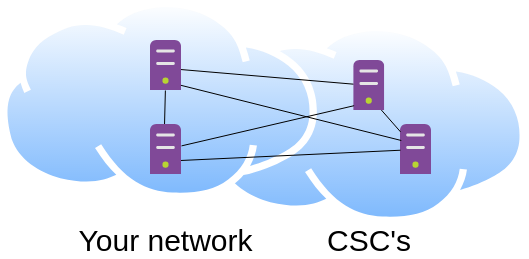

The diagram above was exported from draw.io. Its source (the exported page's mxGraphModel, read from the mxfile embedded in the PNG):
<mxGraphModel dx="374" dy="851" grid="1" gridSize="10" guides="1" tooltips="1" connect="1" arrows="1" fold="1" page="1" pageScale="1" pageWidth="1169" pageHeight="827" math="0" shadow="0">
  <root>
    <mxCell id="0" />
    <mxCell id="1" parent="0" />
    <mxCell id="3" value="" style="aspect=fixed;perimeter=ellipsePerimeter;html=1;align=center;shadow=0;dashed=0;spacingTop=3;image;image=img/lib/active_directory/internet_cloud.svg;" parent="1" vertex="1">
      <mxGeometry x="220" y="314" width="317.46" height="200" as="geometry" />
    </mxCell>
    <mxCell id="5" value="" style="aspect=fixed;perimeter=ellipsePerimeter;html=1;align=center;shadow=0;dashed=0;spacingTop=3;image;image=img/lib/active_directory/internet_cloud.svg;" parent="1" vertex="1">
      <mxGeometry x="10" y="290" width="317.46" height="200" as="geometry" />
    </mxCell>
    <mxCell id="10" value="" style="aspect=fixed;html=1;points=[];align=center;image;fontSize=12;image=img/lib/mscae/Non_Azure_Machine.svg;" parent="1" vertex="1">
      <mxGeometry x="410" y="414" width="31" height="50" as="geometry" />
    </mxCell>
    <mxCell id="11" value="&lt;font style=&quot;font-size: 30px&quot;&gt;CSC's&lt;/font&gt;" style="text;html=1;strokeColor=none;fillColor=none;align=center;verticalAlign=middle;whiteSpace=wrap;rounded=0;" parent="1" vertex="1">
      <mxGeometry x="358.73" y="520" width="40" height="20" as="geometry" />
    </mxCell>
    <mxCell id="12" value="&lt;font style=&quot;font-size: 30px&quot;&gt;Your network&lt;/font&gt;" style="text;html=1;strokeColor=none;fillColor=none;align=center;verticalAlign=middle;whiteSpace=wrap;rounded=0;" parent="1" vertex="1">
      <mxGeometry x="84.86999999999999" y="520" width="181.27" height="20" as="geometry" />
    </mxCell>
    <mxCell id="14" value="" style="endArrow=none;html=1;exitX=0.968;exitY=0.58;exitDx=0;exitDy=0;exitPerimeter=0;strokeColor=#000000;" parent="1" source="13" target="9" edge="1">
      <mxGeometry width="50" height="50" relative="1" as="geometry">
        <mxPoint x="190" y="450" as="sourcePoint" />
        <mxPoint x="240" y="400" as="targetPoint" />
      </mxGeometry>
    </mxCell>
    <mxCell id="15" value="" style="endArrow=none;html=1;strokeColor=#000000;exitX=0.452;exitY=0.02;exitDx=0;exitDy=0;exitPerimeter=0;" parent="1" source="8" target="13" edge="1">
      <mxGeometry width="50" height="50" relative="1" as="geometry">
        <mxPoint x="190" y="450" as="sourcePoint" />
        <mxPoint x="240" y="400" as="targetPoint" />
      </mxGeometry>
    </mxCell>
    <mxCell id="16" value="" style="endArrow=none;html=1;strokeColor=#000000;" parent="1" target="10" edge="1">
      <mxGeometry width="50" height="50" relative="1" as="geometry">
        <mxPoint x="190" y="450" as="sourcePoint" />
        <mxPoint x="240" y="400" as="targetPoint" />
      </mxGeometry>
    </mxCell>
    <mxCell id="17" value="" style="endArrow=none;html=1;strokeColor=#000000;entryX=0.877;entryY=0.98;entryDx=0;entryDy=0;entryPerimeter=0;" parent="1" source="10" target="9" edge="1">
      <mxGeometry width="50" height="50" relative="1" as="geometry">
        <mxPoint x="420" y="420" as="sourcePoint" />
        <mxPoint x="393" y="373" as="targetPoint" />
      </mxGeometry>
    </mxCell>
    <mxCell id="9" value="" style="aspect=fixed;html=1;points=[];align=center;image;fontSize=12;image=img/lib/mscae/Non_Azure_Machine.svg;" parent="1" vertex="1">
      <mxGeometry x="363.23" y="350" width="31" height="50" as="geometry" />
    </mxCell>
    <mxCell id="8" value="" style="aspect=fixed;html=1;points=[];align=center;image;fontSize=12;image=img/lib/mscae/Non_Azure_Machine.svg;" parent="1" vertex="1">
      <mxGeometry x="160" y="414" width="31" height="50" as="geometry" />
    </mxCell>
    <mxCell id="13" value="" style="aspect=fixed;html=1;points=[];align=center;image;fontSize=12;image=img/lib/mscae/Non_Azure_Machine.svg;" parent="1" vertex="1">
      <mxGeometry x="160" y="330" width="31" height="50" as="geometry" />
    </mxCell>
    <mxCell id="18" value="" style="endArrow=none;html=1;strokeColor=#000000;exitX=0.981;exitY=0.896;exitDx=0;exitDy=0;exitPerimeter=0;entryX=0.026;entryY=0.32;entryDx=0;entryDy=0;entryPerimeter=0;" parent="1" source="13" target="10" edge="1">
      <mxGeometry width="50" height="50" relative="1" as="geometry">
        <mxPoint x="210" y="420" as="sourcePoint" />
        <mxPoint x="260" y="370" as="targetPoint" />
      </mxGeometry>
    </mxCell>
    <mxCell id="19" value="" style="endArrow=none;html=1;strokeColor=#000000;entryX=0.012;entryY=0.904;entryDx=0;entryDy=0;entryPerimeter=0;" parent="1" source="8" target="9" edge="1">
      <mxGeometry width="50" height="50" relative="1" as="geometry">
        <mxPoint x="350" y="420" as="sourcePoint" />
        <mxPoint x="400" y="370" as="targetPoint" />
      </mxGeometry>
    </mxCell>
  </root>
</mxGraphModel>